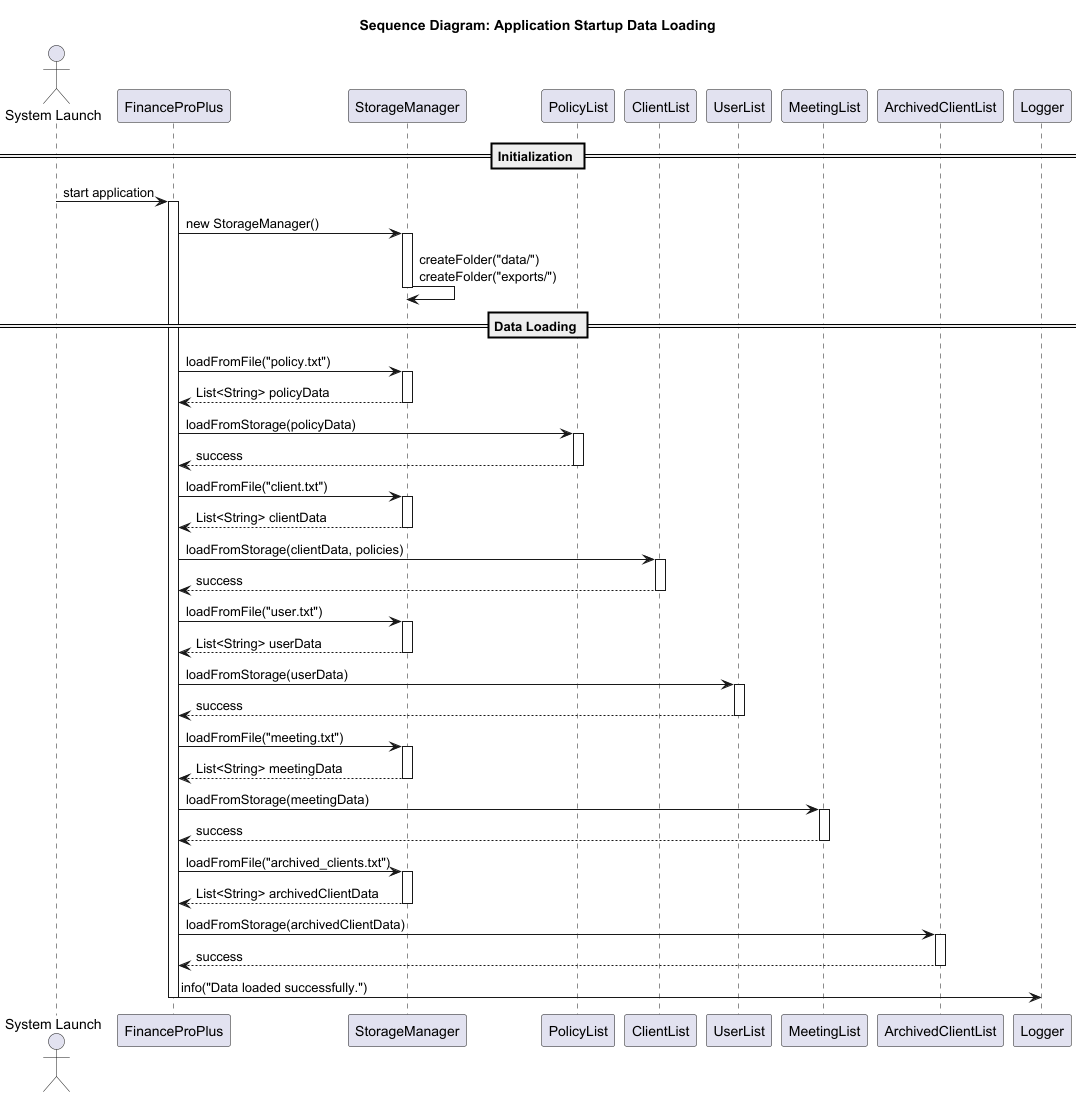

The diagram above was rendered by PlantUML. Its source (embedded in the PNG):
@startuml
title Sequence Diagram: Application Startup Data Loading

actor User as "System Launch"
participant FinanceProPlus
participant StorageManager
participant PolicyList
participant ClientList
participant UserList
participant MeetingList
participant ArchivedClientList
participant Logger

== Initialization ==

User -> FinanceProPlus: start application
activate FinanceProPlus

FinanceProPlus -> StorageManager: new StorageManager()
activate StorageManager
StorageManager -> StorageManager: createFolder("data/")\ncreateFolder("exports/")
deactivate StorageManager

== Data Loading ==

FinanceProPlus -> StorageManager: loadFromFile("policy.txt")
activate StorageManager
StorageManager --> FinanceProPlus: List<String> policyData
deactivate StorageManager
FinanceProPlus -> PolicyList: loadFromStorage(policyData)
activate PolicyList
PolicyList --> FinanceProPlus: success
deactivate PolicyList

FinanceProPlus -> StorageManager: loadFromFile("client.txt")
activate StorageManager
StorageManager --> FinanceProPlus: List<String> clientData
deactivate StorageManager
FinanceProPlus -> ClientList: loadFromStorage(clientData, policies)
activate ClientList
ClientList --> FinanceProPlus: success
deactivate ClientList

FinanceProPlus -> StorageManager: loadFromFile("user.txt")
activate StorageManager
StorageManager --> FinanceProPlus: List<String> userData
deactivate StorageManager
FinanceProPlus -> UserList: loadFromStorage(userData)
activate UserList
UserList --> FinanceProPlus: success
deactivate UserList

FinanceProPlus -> StorageManager: loadFromFile("meeting.txt")
activate StorageManager
StorageManager --> FinanceProPlus: List<String> meetingData
deactivate StorageManager
FinanceProPlus -> MeetingList: loadFromStorage(meetingData)
activate MeetingList
MeetingList --> FinanceProPlus: success
deactivate MeetingList

FinanceProPlus -> StorageManager: loadFromFile("archived_clients.txt")
activate StorageManager
StorageManager --> FinanceProPlus: List<String> archivedClientData
deactivate StorageManager
FinanceProPlus -> ArchivedClientList: loadFromStorage(archivedClientData)
activate ArchivedClientList
ArchivedClientList --> FinanceProPlus: success
deactivate ArchivedClientList

FinanceProPlus -> Logger: info("Data loaded successfully.")
deactivate FinanceProPlus

@enduml